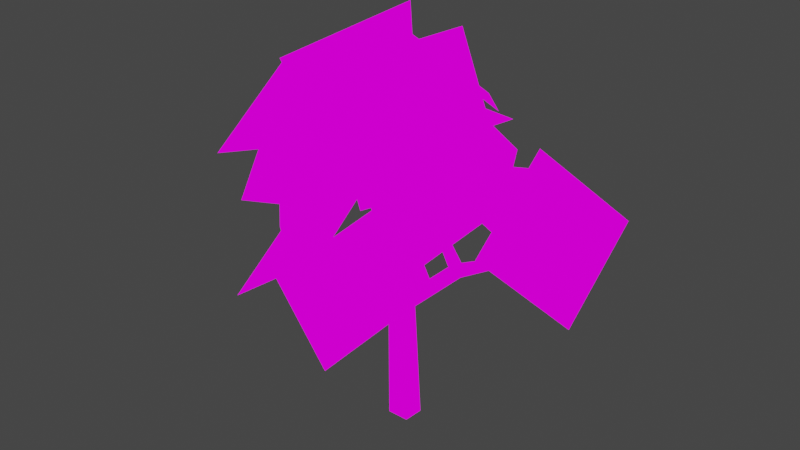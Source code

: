 # Source: tree.blend  (saved by Blender 4.4.32; exported with 4.5.12 LTS)
import bpy
from mathutils import Matrix  # noqa: F401  (used for matrix-valued properties, if any)

bpy.ops.wm.read_factory_settings(use_empty=True)
scene = bpy.context.scene
scene.name = 'Scene'

# ---- collections
col_collection = bpy.data.collections.new('Collection'); scene.collection.children.link(col_collection)

# ---- images (referenced by path relative to the original .blend; pixels are not part of the script)
import os
ASSET_DIR = os.environ.get("B2B_ASSET_DIR", "")  # directory of the original .blend (textures are referenced by path, not embedded)
HERE = os.path.dirname(os.path.abspath(__file__))  # packed textures are extracted next to this script under _unpacked/

def load_image(name, relpath, width, height, colorspace="sRGB"):
    """Load a texture the original file referenced (path relative to the .blend, or extracted next to this script)."""
    p = next((c for c in (os.path.join(HERE, relpath), os.path.join(ASSET_DIR, relpath)) if relpath and os.path.exists(c)), "")
    if p:
        img = bpy.data.images.load(p, check_existing=True)
        img.name = name
    else:  # same state as the original file: an image datablock whose file is absent (Cycles renders it pink)
        img = bpy.data.images.new(name, width, height)
        img.source = "FILE"
        img.filepath = "//" + (relpath or name)
    img.colorspace_settings.name = colorspace
    return img
img_tree_png = load_image('tree.png', 'tree.png', 1024, 1024, 'sRGB')

# ---- materials (node trees are filled in below, after node groups)
mat_tree = bpy.data.materials.new('tree')
mat_tree.surface_render_method = 'BLENDED'
mat_tree.blend_method = 'BLEND'
mat_tree.alpha_threshold = 0.0
mat_tree.use_transparent_shadow = False
mat_tree.roughness = 0.5
mat_tree.line_color = (0.0, 0.0, 0.0, 1.0)

# ---- material node trees
mat_tree.use_nodes = True; mat_tree.node_tree.nodes.clear()
_N = mat_tree.node_tree.nodes; _L = mat_tree.node_tree.links
n0 = _N.new('ShaderNodeTexImage'); n0.name = 'Image Texture'; n0.location = (-280, 280)
n0.image = img_tree_png
n1 = _N.new('ShaderNodeOutputMaterial'); n1.name = 'Material Output'; n1.location = (420, 292)
n2 = _N.new('ShaderNodeEmission'); n2.name = 'Emission'; n2.location = (33, 329)
n3 = _N.new('ShaderNodeBsdfTransparent'); n3.name = 'Transparent BSDF'; n3.location = (7, 169)
n4 = _N.new('ShaderNodeMixShader'); n4.name = 'Mix Shader'; n4.location = (203, 251)
_L.new(n0.outputs[0], n2.inputs[0])
_L.new(n0.outputs[1], n4.inputs[0])
_L.new(n4.outputs[0], n1.inputs[0])
_L.new(n2.outputs[0], n4.inputs[2])
_L.new(n3.outputs[0], n4.inputs[1])
n1.is_active_output = True

# ---- world
world_world = bpy.data.worlds.new('World'); scene.world = world_world
world_world.use_nodes = True; world_world.node_tree.nodes.clear()
_N = world_world.node_tree.nodes; _L = world_world.node_tree.links
n0 = _N.new('ShaderNodeOutputWorld'); n0.name = 'World Output'; n0.location = (300, 300)
n1 = _N.new('ShaderNodeBackground'); n1.name = 'Background'; n1.location = (10, 300)
n1.inputs[0].default_value = (0.05088, 0.05088, 0.05088, 1.0)
_L.new(n1.outputs[0], n0.inputs[0])
n0.is_active_output = True
world_world.color = (0.05088, 0.05088, 0.05088)
world_world.use_sun_shadow = False
world_world.sun_shadow_jitter_overblur = 0.0

# ---- meshes
me_cube_001 = bpy.data.meshes.new('Cube.001')
me_cube_001.from_pydata([(-0.01811, -0.01209, 0.001821), (-0.00588, -0.03899, 0.5385), (0.01811, -0.01209, 0.001821), (0.00588, -0.03899, 0.5385), (0.01811, 0.02435, -0.0007629), (0.00588, -0.02764, 0.5424), (-0.01478, -0.01636, 0.197), (-0.01126, -0.02548, 0.3906), (0.01126, -0.003065, 0.3927), (0.01478, 0.01337, 0.1949), (0.01126, -0.02548, 0.3906), (0.01478, -0.01636, 0.197), (-0.00876, -0.01782, 0.2919), (-0.002299, -0.2443, 0.355), (0.00876, -0.02298, 0.2752), (0.002299, -0.2457, 0.3506), (0.00876, -0.01782, 0.2919), (0.002299, -0.2443, 0.355), (0.002356, -0.02825, 0.4533), (0.116, -0.1154, 0.4914), (0.01753, -0.01809, 0.4366), (0.1212, -0.1119, 0.4857), (0.01357, -0.01479, 0.4533), (0.1199, -0.1108, 0.4914), (0.0008711, 0.009243, 0.1907), (0.03551, 0.1106, 0.2238), (-0.0007978, 0.004358, 0.2075), (0.03384, 0.1057, 0.2405), (-0.01738, 0.01002, 0.2075), (0.01726, 0.1114, 0.2405), (0.03162, 0.1007, 0.2217), (0.1451, 0.1742, 0.2693), (0.02717, 0.09804, 0.2384), (0.1435, 0.1732, 0.2752), (0.01827, 0.1131, 0.2384), (0.1404, 0.1786, 0.2752), (0.03432, 0.1108, 0.2384), (-0.08281, 0.1835, 0.2771), (0.02037, 0.09902, 0.2217), (-0.0909, 0.1767, 0.2674), (0.02468, 0.09618, 0.2384), (-0.0884, 0.1751, 0.2771), (0.01892, 0.0104, 0.3547), (-0.1218, 0.000974, 0.3921), (0.01421, -0.007252, 0.3379), (-0.1235, -0.005099, 0.3863), (0.01937, -0.007117, 0.3547), (-0.1217, -0.005052, 0.3921), (-0.007855, -0.02846, 0.5277), (0.0757, -0.09055, 0.6439), (0.01371, -0.02363, 0.5165), (0.08312, -0.08889, 0.6401), (0.003355, -0.015, 0.5277), (0.07956, -0.08592, 0.6439), (-0.004237, -0.01903, 0.5208), (-0.09819, -0.02167, 0.5911), (-0.005565, -0.04377, 0.521), (-0.09865, -0.03018, 0.5911), (0.002522, -0.03173, 0.5308), (-0.09587, -0.02604, 0.5945), (-0.03485, -0.1297, 0.619), (0.059, -0.1596, 0.4496), (0.1093, -0.01069, 0.6779), (0.2032, -0.04055, 0.5084), (0.03652, 0.1587, 0.5197), (-0.1015, 0.08079, 0.635), (0.1573, 0.01102, 0.5646), (0.0193, -0.06687, 0.6799), (-0.09981, 0.1441, 0.5767), (-0.2109, -0.001765, 0.5075), (-0.0001796, 0.0161, 0.6867), (-0.1113, -0.1298, 0.6175), (-0.2034, -0.02647, 0.5754), (-0.1791, -0.1956, 0.4793), (-0.01924, -0.03748, 0.6414), (0.005088, -0.2066, 0.5454), (-0.1059, -0.1026, 0.3964), (-0.06025, -0.281, 0.3293), (0.05415, -0.1041, 0.5095), (0.09983, -0.2825, 0.4424), (0.03101, -0.2931, 0.3963), (0.0394, -0.2178, 0.2155), (0.0888, -0.1211, 0.4705), (0.09719, -0.04585, 0.2898), (-0.1339, 0.1263, 0.4648), (-0.1829, 0.07912, 0.281), (-0.2045, -0.04535, 0.5277), (-0.2535, -0.09257, 0.3439), (-0.212, -0.04273, 0.4811), (-0.2247, -0.04005, 0.2855), (-0.05517, -0.1597, 0.4693), (-0.06786, -0.157, 0.2737), (-0.06707, 0.2306, 0.403), (-0.05615, 0.2983, 0.2194), (-0.1195, 0.0544, 0.3349), (-0.1086, 0.1221, 0.1513), (0.01848, 0.2557, 0.4434), (-0.1503, 0.2136, 0.353), (0.01231, 0.08285, 0.5355), (-0.1564, 0.04074, 0.4451), (0.1547, 0.1917, 0.413), (0.1854, 0.286, 0.2439), (-0.03759, 0.1871, 0.3755), (-0.006927, 0.2814, 0.2065), (-0.02347, 0.09267, 0.5692), (0.05892, -0.07629, 0.5137), (0.07477, 0.1869, 0.4282), (0.1572, 0.01794, 0.3727), (0.1335, 0.002197, 0.3317), (0.2341, 0.1098, 0.2024), (0.1378, 0.1512, 0.459), (0.2384, 0.2588, 0.3297)], [], [(8, 5, 3, 10), (10, 3, 1, 7), (2, 11, 6, 0), (11, 10, 7, 6), (4, 9, 11, 2), (9, 8, 10, 11), (12, 13, 17, 16), (16, 17, 15, 14), (18, 19, 23, 22), (22, 23, 21, 20), (24, 25, 27, 26), (26, 27, 29, 28), (30, 31, 33, 32), (32, 33, 35, 34), (36, 37, 41, 40), (40, 41, 39, 38), (42, 43, 47, 46), (46, 47, 45, 44), (48, 49, 53, 52), (52, 53, 51, 50), (54, 55, 59, 58), (58, 59, 57, 56), (60, 61, 63, 62), (64, 65, 67, 66), (68, 69, 71, 70), (72, 73, 75, 74), (76, 77, 79, 78), (80, 81, 83, 82), (84, 85, 87, 86), (88, 89, 91, 90), (92, 93, 95, 94), (96, 97, 99, 98), (100, 101, 103, 102), (104, 105, 107, 106), (108, 109, 111, 110)])
_uv = me_cube_001.uv_layers.new(name='UVMap')
_uv.uv.foreach_set('vector', [0.0664, 0.9356, 0.0664, 0.9356, 0.0664, 0.9356, 0.0664, 0.9356, 0.0664, 0.9356, 0.0664, 0.9356, 0.0664, 0.9356, 0.0664, 0.9356, 0.0664, 0.9356, 0.0664, 0.9356, 0.0664, 0.9356, 0.0664, 0.9356, 0.0664, 0.9356, 0.0664, 0.9356, 0.0664, 0.9356, 0.0664, 0.9356, 0.0664, 0.9356, 0.0664, 0.9356, 0.0664, 0.9356, 0.0664, 0.9356, 0.0664, 0.9356, 0.0664, 0.9356, 0.0664, 0.9356, 0.0664, 0.9356, 0.0664, 0.9356, 0.0664, 0.9356, 0.0664, 0.9356, 0.0664, 0.9356, 0.0664, 0.9356, 0.0664, 0.9356, 0.0664, 0.9356, 0.0664, 0.9356, 0.0664, 0.9356, 0.0664, 0.9356, 0.0664, 0.9356, 0.0664, 0.9356, 0.0664, 0.9356, 0.0664, 0.9356, 0.0664, 0.9356, 0.0664, 0.9356, 0.0664, 0.9356, 0.0664, 0.9356, 0.0664, 0.9356, 0.0664, 0.9356, 0.0664, 0.9356, 0.0664, 0.9356, 0.0664, 0.9356, 0.0664, 0.9356, 0.0664, 0.9356, 0.0664, 0.9356, 0.0664, 0.9356, 0.0664, 0.9356, 0.0664, 0.9356, 0.0664, 0.9356, 0.0664, 0.9356, 0.0664, 0.9356, 0.0664, 0.9356, 0.0664, 0.9356, 0.0664, 0.9356, 0.0664, 0.9356, 0.0664, 0.9356, 0.0664, 0.9356, 0.0664, 0.9356, 0.0664, 0.9356, 0.0664, 0.9356, 0.0664, 0.9356, 0.0664, 0.9356, 0.0664, 0.9356, 0.0664, 0.9356, 0.0664, 0.9356, 0.0664, 0.9356, 0.0664, 0.9356, 0.0664, 0.9356, 0.0664, 0.9356, 0.0664, 0.9356, 0.0664, 0.9356, 0.0664, 0.9356, 0.0664, 0.9356, 0.0664, 0.9356, 0.0664, 0.9356, 0.0664, 0.9356, 0.0664, 0.9356, 0.0664, 0.9356, 0.0664, 0.9356, 0.0664, 0.9356, 0.0664, 0.9356, 0.0664, 0.9356, 0.0664, 0.9356, 0.5, 0.0, 1.0, 0.0, 1.0, 0.5, 0.5, 0.5, 0.5, 0.0, 1.0, 0.0, 1.0, 0.5, 0.5, 0.5, 0.5, 0.0, 1.0, 0.0, 1.0, 0.5, 0.5, 0.5, 0.5, 0.0, 1.0, 0.0, 1.0, 0.5, 0.5, 0.5, 0.5, 0.0, 1.0, 0.0, 1.0, 0.5, 0.5, 0.5, 0.5, 0.0, 1.0, 0.0, 1.0, 0.5, 0.5, 0.5, 0.5, 0.0, 1.0, 0.0, 1.0, 0.5, 0.5, 0.5, 0.5, 0.0, 1.0, 0.0, 1.0, 0.5, 0.5, 0.5, 0.5, 0.0, 1.0, 0.0, 1.0, 0.5, 0.5, 0.5, 0.5, 0.0, 1.0, 0.0, 1.0, 0.5, 0.5, 0.5, 0.5, 0.0, 1.0, 0.0, 1.0, 0.5, 0.5, 0.5, 0.5, 0.0, 1.0, 0.0, 1.0, 0.5, 0.5, 0.5, 0.5, 0.0, 1.0, 0.0, 1.0, 0.5, 0.5, 0.5])
me_cube_001.materials.append(mat_tree)
me_cube_001.update()

# ---- objects
ob_tree = bpy.data.objects.new('tree', me_cube_001)

# ---- transforms, parenting, visibility, modifiers, constraints
ob_tree.location = (0.0, 0.0, 0.0)
ob_tree.scale = (6.384, 6.384, 6.384)

# ---- collection membership
col_collection.objects.link(ob_tree)

# ---- scene / render settings (as saved in the file)
scene.frame_start = 1; scene.frame_end = 250; scene.frame_set(4)
scene.render.engine = 'BLENDER_EEVEE_NEXT'
scene.cycles.sampling_pattern = 'TABULATED_SOBOL'
scene.view_settings.view_transform = 'Filmic'
bpy.context.view_layer.update()

# ---- added for rendering (the .blend has no active camera): camera
cam_auto = bpy.data.cameras.new('AutoCamera')
cam_auto.lens = 50.0
cam_auto.sensor_width = 36.0
cam_auto.clip_end = 1000.0
ob_auto_camera = bpy.data.objects.new('AutoCamera', cam_auto)
scene.collection.objects.link(ob_auto_camera)
ob_auto_camera.location = (6.04484, -7.29513, 7.064)
ob_auto_camera.rotation_euler = (1.09748, -7.21219e-08, 0.694738)
scene.camera = ob_auto_camera
bpy.context.view_layer.update()
